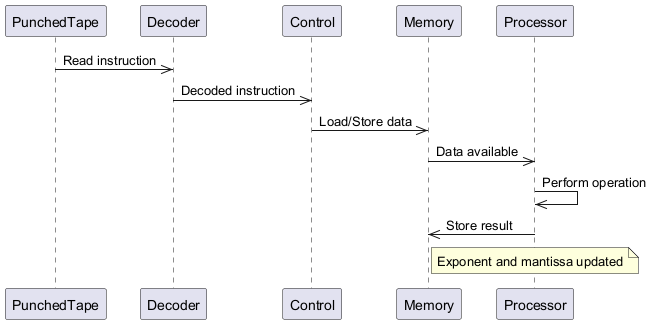

The diagram above was rendered by PlantUML. Its source (embedded in the PNG):
@startuml
participant PunchedTape
participant Decoder
participant Control
participant Memory
participant Processor
PunchedTape ->> Decoder: Read instruction
Decoder ->> Control: Decoded instruction
Control ->> Memory: Load/Store data
Memory ->> Processor: Data available
Processor ->> Processor: Perform operation
Processor ->> Memory: Store result
note over Processor: Exponent and mantissa updated
@enduml